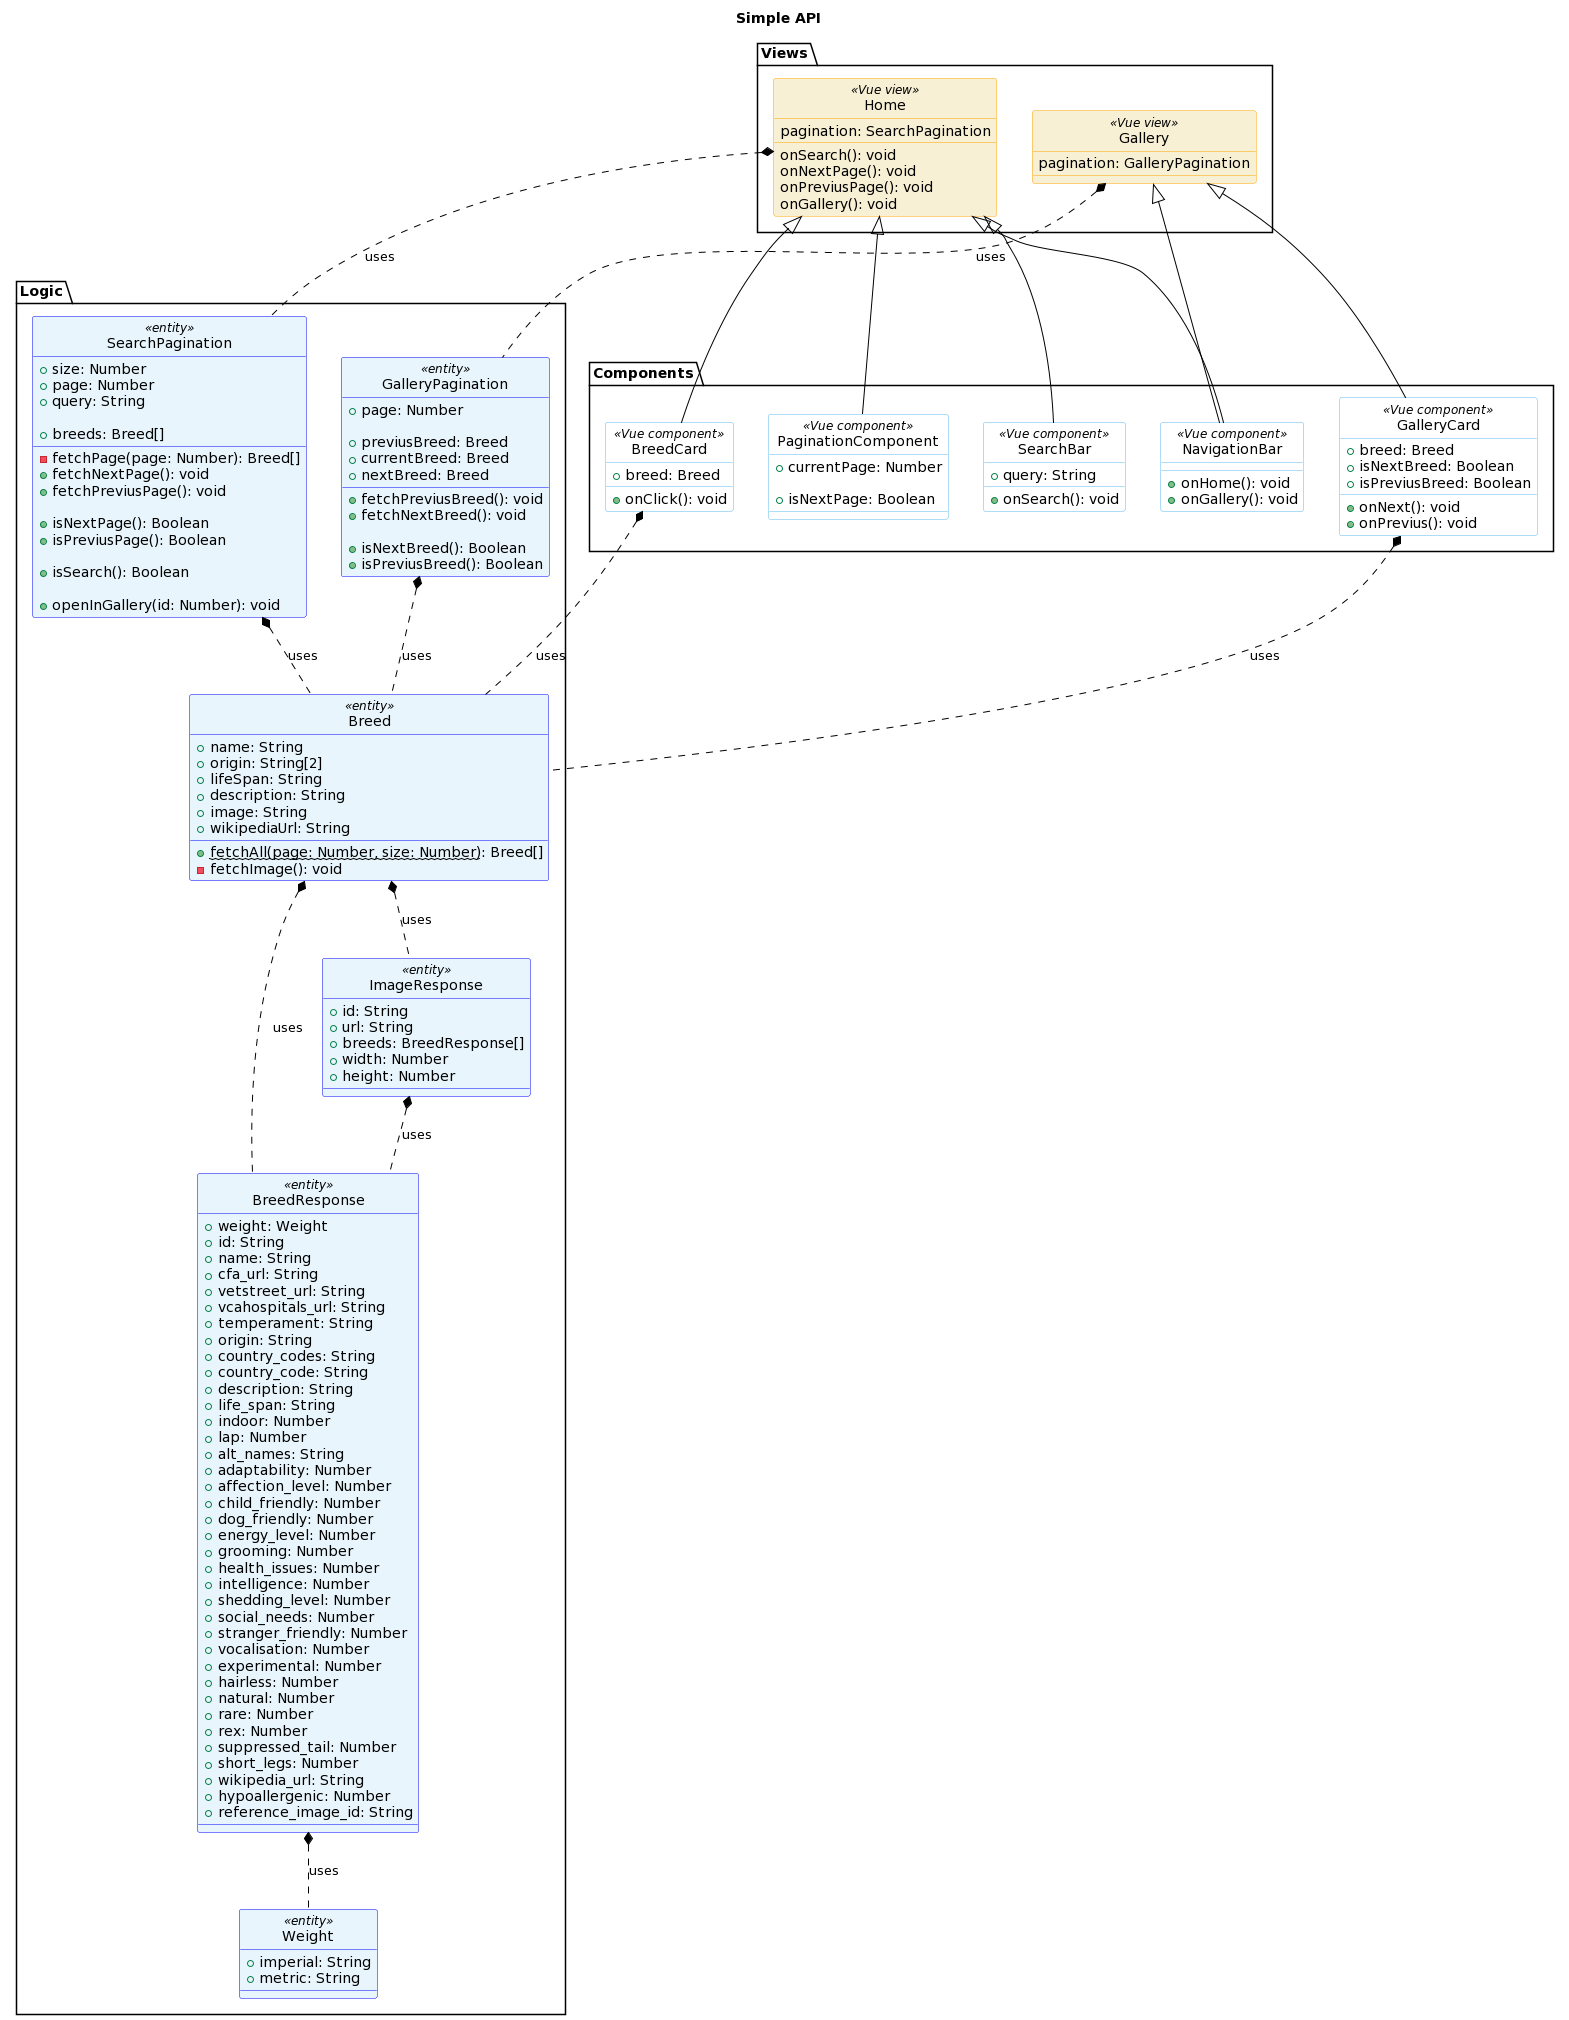

The diagram above was rendered by PlantUML. Its source (embedded in the PNG):
@startuml
title Simple API

skinparam class {
  backgroundColor white
  borderColor #5FB8EC
  arrowColor black
}
skinparam class<<entity>> {
  backgroundColor #e8f5fc
  borderColor Blue
}
skinparam class<<control>> {
  backgroundColor #fce8e8
  borderColor Red
}
skinparam class<<boundary>> {
  backgroundColor #f2fce8
  borderColor Green
}
skinparam class<<External API>>{
  backgroundColor #f8f0d4
  borderColor Orange
}
skinparam class<<Vue view>>{
  backgroundColor #f8f0d4
  borderColor Orange
}

' skinparam shadowing false
skinparam style strictuml
skinparam defaultTextAlignment center
' skinparam packageStyle rectangle
skinparam groupInheritance 5
hide circle
' hide members

'---------Razredi---------------------------
package Logic {
  class Breed <<entity>> {
    + name: String
    + origin: String[2]
    + lifeSpan: String
    + description: String
    + image: String
    + wikipediaUrl: String

    ' axios: AxiosInstance

    + ~~fetchAll(page: Number, size: Number)~~: Breed[]
    - fetchImage(): void
  }

  ' type for querying a breed
  class BreedResponse <<entity>> {
    + weight: Weight
    + id: String
    + name: String
    + cfa_url: String
    + vetstreet_url: String
    + vcahospitals_url: String
    + temperament: String
    + origin: String
    + country_codes: String
    + country_code: String
    + description: String
    + life_span: String
    + indoor: Number
    + lap: Number
    + alt_names: String
    + adaptability: Number
    + affection_level: Number
    + child_friendly: Number
    + dog_friendly: Number
    + energy_level: Number
    + grooming: Number
    + health_issues: Number
    + intelligence: Number
    + shedding_level: Number
    + social_needs: Number
    + stranger_friendly: Number
    + vocalisation: Number
    + experimental: Number
    + hairless: Number
    + natural: Number
    + rare: Number
    + rex: Number
    + suppressed_tail: Number
    + short_legs: Number
    + wikipedia_url: String
    + hypoallergenic: Number
    + reference_image_id: String
  }

  ' type Weight
  class Weight <<entity>> {
    + imperial: String
    + metric: String
  }

  ' type for querying a image
  class ImageResponse <<entity>> {
    + id: String
    + url: String
    + breeds: BreedResponse[]
    + width: Number
    + height: Number
  }

  ImageResponse *.. BreedResponse: uses
  BreedResponse *.. Weight: uses
  Breed *.. BreedResponse: uses
  Breed *.. ImageResponse: uses

  class SearchPagination <<entity>> {
    + size: Number
    + page: Number
    + query: String

    + breeds: Breed[]

    ' tukaj moram preveriti, ali se gre za search
    ' ali pa za fetchall
    - fetchPage(page: Number): Breed[]
    + fetchNextPage(): void
    + fetchPreviusPage(): void

    + isNextPage(): Boolean
    + isPreviusPage(): Boolean

    + isSearch(): Boolean

    + openInGallery(id: Number): void
  }

  class GalleryPagination <<entity>> {
    + page: Number

    ' previous ali pa next postaneta empty, ce ni vec strani oz. elementov
    + previusBreed: Breed
    + currentBreed: Breed
    + nextBreed: Breed

    + fetchPreviusBreed(): void
    + fetchNextBreed(): void

    ' checking if there is a next or previus breed page
    + isNextBreed(): Boolean
    + isPreviusBreed(): Boolean
  }

  SearchPagination *.. Breed: uses
  GalleryPagination *.. Breed: uses
}

package Components {
  class NavigationBar <<Vue component>> {
    + onHome(): void
    + onGallery(): void
  }

  class SearchBar <<Vue component>> {
    + query: String

    ' emitter
    + onSearch(): void
  }

  class BreedCard <<Vue component>> {
    + breed: Breed

    ' emitter
    + onClick(): void
  }

  class GalleryCard <<Vue component>> {
    ' props
    + breed: Breed
    + isNextBreed: Boolean
    + isPreviusBreed: Boolean

    ' emitters
    + onNext(): void
    + onPrevius(): void
  }

  class PaginationComponent <<Vue component>> {
    + currentPage: Number
    
    + isNextPage: Boolean
  }

  BreedCard *.. Breed: uses
  GalleryCard *.. Breed: uses
}

package Views {
  class Home <<Vue view>> {
    pagination: SearchPagination

    ' emitter
    onSearch(): void
    onNextPage(): void
    onPreviusPage(): void
    onGallery(): void
  }

  Home *.. SearchPagination: uses

  Home <|-- NavigationBar
  Home <|-- SearchBar
  Home <|-- BreedCard
  Home <|-- PaginationComponent

  class Gallery <<Vue view>> {
    pagination: GalleryPagination
  }

  Gallery *.. GalleryPagination: uses

  Gallery <|-- NavigationBar
  Gallery <|-- GalleryCard
}
@enduml